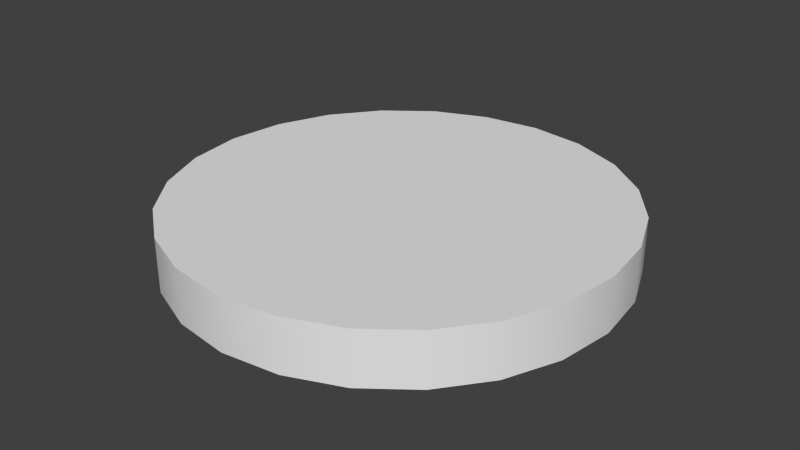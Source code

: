 # Source: nrapc.blend  (saved by Blender 2.69.0; exported with 4.5.12 LTS)
import bpy
from mathutils import Matrix  # noqa: F401  (used for matrix-valued properties, if any)

bpy.ops.wm.read_factory_settings(use_empty=True)
scene = bpy.context.scene
scene.name = 'Scene'

# ---- collections
col_collection_1 = bpy.data.collections.new('Collection 1'); scene.collection.children.link(col_collection_1)

# ---- materials (node trees are filled in below, after node groups)
mat_material = bpy.data.materials.new('Material')
mat_material.alpha_threshold = 0.0
mat_material.use_transparent_shadow = False
mat_material.roughness = 0.5
mat_material.line_color = (0.0, 0.0, 0.0, 1.0)

# ---- material node trees

# ---- world
world_world = bpy.data.worlds.new('World'); scene.world = world_world
world_world.color = (0.05088, 0.05088, 0.05088)
world_world.use_sun_shadow = False
world_world.sun_shadow_jitter_overblur = 0.0
world_world.cycles.sampling_method = 'MANUAL'
world_world.cycles.sample_map_resolution = 256

# ---- meshes
me_cylinder = bpy.data.meshes.new('Cylinder')
me_cylinder.from_pydata([(0.0, 1.25, -0.25), (0.0, 1.25, 0.25), (0.3235, 1.207, -0.25), (0.3235, 1.207, 0.25), (0.625, 1.083, -0.25), (0.625, 1.083, 0.25), (0.8839, 0.8839, -0.25), (0.8839, 0.8839, 0.25), (1.083, 0.625, -0.25), (1.083, 0.625, 0.25), (1.207, 0.3235, -0.25), (1.207, 0.3235, 0.25), (1.25, 9.437e-08, -0.25), (1.25, 9.437e-08, 0.25), (1.207, -0.3235, -0.25), (1.207, -0.3235, 0.25), (1.083, -0.625, -0.25), (1.083, -0.625, 0.25), (0.8839, -0.8839, -0.25), (0.8839, -0.8839, 0.25), (0.625, -1.083, -0.25), (0.625, -1.083, 0.25), (0.3235, -1.207, -0.25), (0.3235, -1.207, 0.25), (4.868e-07, -1.25, -0.25), (4.868e-07, -1.25, 0.25), (-0.3235, -1.207, -0.25), (-0.3235, -1.207, 0.25), (-0.625, -1.083, -0.25), (-0.625, -1.083, 0.25), (-0.8839, -0.8839, -0.25), (-0.8839, -0.8839, 0.25), (-1.083, -0.625, -0.25), (-1.083, -0.625, 0.25), (-1.207, -0.3235, -0.25), (-1.207, -0.3235, 0.25), (-1.25, -5.811e-07, -0.25), (-1.25, -5.811e-07, 0.25), (-1.207, 0.3235, -0.25), (-1.207, 0.3235, 0.25), (-1.083, 0.625, -0.25), (-1.083, 0.625, 0.25), (-0.8839, 0.8839, -0.25), (-0.8839, 0.8839, 0.25), (-0.625, 1.083, -0.25), (-0.625, 1.083, 0.25), (-0.3235, 1.207, -0.25), (-0.3235, 1.207, 0.25), (0.0, 1.25, 0.114), (0.3235, 1.207, 0.114), (-0.3235, 1.207, 0.114), (0.3235, 1.207, -0.1092), (-0.3235, 1.207, -0.1092), (0.0, 1.25, -0.1092), (0.0, 1.25, -0.25), (0.3235, 1.207, -0.25), (0.3235, 1.207, 0.25), (0.0, 1.25, 0.25), (0.625, 1.083, -0.25), (0.625, 1.083, 0.25), (0.8839, 0.8839, -0.25), (0.8839, 0.8839, 0.25), (1.083, 0.625, -0.25), (1.083, 0.625, 0.25), (1.207, 0.3235, -0.25), (1.207, 0.3235, 0.25), (1.25, 9.437e-08, -0.25), (1.25, 9.437e-08, 0.25), (1.207, -0.3235, -0.25), (1.207, -0.3235, 0.25), (1.083, -0.625, -0.25), (1.083, -0.625, 0.25), (0.8839, -0.8839, -0.25), (0.8839, -0.8839, 0.25), (0.625, -1.083, -0.25), (0.625, -1.083, 0.25), (0.3235, -1.207, -0.25), (0.3235, -1.207, 0.25), (4.868e-07, -1.25, -0.25), (4.868e-07, -1.25, 0.25), (-0.3235, -1.207, -0.25), (-0.3235, -1.207, 0.25), (-0.625, -1.083, -0.25), (-0.625, -1.083, 0.25), (-0.8839, -0.8839, -0.25), (-0.8839, -0.8839, 0.25), (-1.083, -0.625, -0.25), (-1.083, -0.625, 0.25), (-1.207, -0.3235, -0.25), (-1.207, -0.3235, 0.25), (-1.25, -5.811e-07, -0.25), (-1.25, -5.811e-07, 0.25), (-1.207, 0.3235, -0.25), (-1.207, 0.3235, 0.25), (-1.083, 0.625, -0.25), (-1.083, 0.625, 0.25), (-0.8839, 0.8839, -0.25), (-0.8839, 0.8839, 0.25), (-0.625, 1.083, -0.25), (-0.625, 1.083, 0.25), (-0.3235, 1.207, -0.25), (-0.3235, 1.207, 0.25)], [], [(94, 41, 43, 96), (80, 27, 29, 82), (70, 17, 19, 72), (66, 13, 15, 68), (86, 33, 35, 88), (84, 31, 33, 86), (90, 37, 39, 92), (74, 21, 23, 76), (68, 15, 17, 70), (60, 7, 9, 62), (56, 57, 47, 99, 97, 95, 93, 91, 89, 87, 85, 83, 81, 79, 77, 75, 73, 71, 69, 67, 65, 63, 61, 59), (0, 2, 4, 6, 8, 10, 12, 14, 16, 18, 20, 22, 24, 26, 28, 30, 32, 34, 36, 38, 40, 42, 44, 46), (55, 51, 49, 3, 5, 58), (62, 9, 11, 64), (96, 43, 45, 98), (72, 19, 21, 74), (92, 39, 41, 94), (98, 45, 101, 50, 52, 100), (50, 101, 1, 48, 53, 54, 100, 52), (64, 11, 13, 66), (82, 29, 31, 84), (88, 35, 37, 90), (76, 23, 25, 78), (78, 25, 27, 80), (58, 5, 7, 60), (48, 1, 3, 49, 51, 55, 54, 53)])
me_cylinder.polygons.foreach_set('use_smooth', [True] * 26)
_uv = me_cylinder.uv_layers.new(name='UVMap')
_uv.uv.foreach_set('vector', [0.06128, 0.7905, 0.06128, 0.882, 0.1087, 0.882, 0.1087, 0.7905, 0.1628, 0.8228, 0.1628, 0.8462, 0.1487, 0.8462, 0.1487, 0.8228, 0.08903, 0.8327, 0.08903, 0.8505, 0.07742, 0.8505, 0.07742, 0.8327, 0.06575, 0.8327, 0.06575, 0.8505, 0.05414, 0.8505, 0.05414, 0.8327, 0.1007, 0.8149, 0.1007, 0.8327, 0.08906, 0.8327, 0.08906, 0.8149, 0.1366, 0.8228, 0.1366, 0.8462, 0.1487, 0.8462, 0.1487, 0.8228, 0.1391, 0.8937, 0.1391, 0.9669, 0.1865, 0.9669, 0.1865, 0.8937, 0.08903, 0.8149, 0.08903, 0.8327, 0.07742, 0.8327, 0.07742, 0.8149, 0.1628, 0.8228, 0.1628, 0.8462, 0.1487, 0.8462, 0.1487, 0.8228, 0.2193, 0.8228, 0.2193, 0.8462, 0.2072, 0.8462, 0.2072, 0.8228, 0.1753, 0.8717, 0.1843, 0.8706, 0.1927, 0.8671, 0.1999, 0.8615, 0.2055, 0.8543, 0.2089, 0.8459, 0.2101, 0.8369, 0.2089, 0.8279, 0.2055, 0.8195, 0.1999, 0.8123, 0.1927, 0.8068, 0.1843, 0.8033, 0.1753, 0.8021, 0.1663, 0.8033, 0.1579, 0.8068, 0.1507, 0.8123, 0.1451, 0.8195, 0.1417, 0.8279, 0.1405, 0.8369, 0.1417, 0.8459, 0.1451, 0.8543, 0.1507, 0.8615, 0.1579, 0.8671, 0.1663, 0.8706, 0.1781, 0.8647, 0.1868, 0.8635, 0.1948, 0.8602, 0.2018, 0.8549, 0.2071, 0.848, 0.2104, 0.8399, 0.2115, 0.8312, 0.2104, 0.8226, 0.2071, 0.8145, 0.2018, 0.8076, 0.1948, 0.8023, 0.1868, 0.799, 0.1781, 0.7978, 0.1695, 0.799, 0.1614, 0.8023, 0.1545, 0.8076, 0.1492, 0.8145, 0.1458, 0.8226, 0.1447, 0.8312, 0.1458, 0.8399, 0.1492, 0.848, 0.1545, 0.8549, 0.1614, 0.8602, 0.1695, 0.8635, 0.1931, 0.8228, 0.1931, 0.8294, 0.1931, 0.8398, 0.1931, 0.8462, 0.2072, 0.8462, 0.2072, 0.8228, 0.1007, 0.8327, 0.1007, 0.8505, 0.08906, 0.8505, 0.08906, 0.8327, 0.05515, 0.8929, 0.05515, 0.9756, 0.09796, 0.9756, 0.09796, 0.8929, 0.2193, 0.8228, 0.2193, 0.8462, 0.2072, 0.8462, 0.2072, 0.8228, 0.1493, 0.794, 0.1493, 0.8713, 0.1958, 0.8713, 0.1958, 0.794, 0.1967, 0.9783, 0.1967, 0.8854, 0.1406, 0.8854, 0.1406, 0.9107, 0.1406, 0.9521, 0.1406, 0.9783, 0.0466, 0.9497, 0.0466, 0.9631, 0.09662, 0.9631, 0.09662, 0.9497, 0.09662, 0.9265, 0.09662, 0.9126, 0.0466, 0.9126, 0.0466, 0.9265, 0.1931, 0.8228, 0.1931, 0.8462, 0.178, 0.8462, 0.178, 0.8228, 0.1007, 0.8505, 0.1007, 0.8683, 0.08906, 0.8683, 0.08906, 0.8505, 0.1628, 0.8228, 0.1628, 0.8462, 0.178, 0.8462, 0.178, 0.8228, 0.1931, 0.8228, 0.1931, 0.8462, 0.178, 0.8462, 0.178, 0.8228, 0.07739, 0.8149, 0.07739, 0.8327, 0.06578, 0.8327, 0.06578, 0.8149, 0.07739, 0.8327, 0.07739, 0.8505, 0.06578, 0.8505, 0.06578, 0.8327, 0.06575, 0.8278, 0.06575, 0.8327, 0.05413, 0.8327, 0.05414, 0.8278, 0.05414, 0.8199, 0.05414, 0.8149, 0.06575, 0.8149, 0.06575, 0.8199])
me_cylinder.materials.append(mat_material)
me_cylinder.use_remesh_preserve_volume = False
me_cylinder.use_remesh_preserve_attributes = False
me_cylinder.use_mirror_vertex_groups = False
me_cylinder.update()

# ---- objects
ob_cylinder = bpy.data.objects.new('Cylinder', me_cylinder)

# ---- transforms, parenting, visibility, modifiers, constraints
ob_cylinder.location = (0.0, 0.0, 0.0)
ob_cylinder.scale = (1.0, 1.0, 0.6)
ob_cylinder.lineart.crease_threshold = 0.0

# ---- collection membership
col_collection_1.objects.link(ob_cylinder)

# ---- scene / render settings (as saved in the file)
scene.frame_start = 1; scene.frame_end = 250; scene.frame_set(2)
scene.render.engine = 'BLENDER_EEVEE_NEXT'
scene.render.image_settings.compression = 90
scene.render.resolution_percentage = 50
scene.render.dither_intensity = 0.0
scene.cycles.use_denoising = False
scene.cycles.samples = 10
scene.cycles.sampling_pattern = 'TABULATED_SOBOL'
scene.cycles.light_sampling_threshold = 0.0
scene.cycles.use_adaptive_sampling = False
scene.cycles.use_light_tree = False
scene.cycles.blur_glossy = 0.0
scene.cycles.volume_bounces = 1
scene.cycles.pixel_filter_type = 'GAUSSIAN'
scene.cycles.sample_clamp_indirect = 0.0
scene.view_settings.view_transform = 'Standard'
bpy.context.view_layer.update()

# ---- added for rendering (the .blend has no active camera and no usable light): camera, sun
cam_auto = bpy.data.cameras.new('AutoCamera')
cam_auto.lens = 50.0
cam_auto.sensor_width = 36.0
cam_auto.clip_end = 1000.0
ob_auto_camera = bpy.data.objects.new('AutoCamera', cam_auto)
scene.collection.objects.link(ob_auto_camera)
ob_auto_camera.location = (3.28292, -3.9395, 2.62633)
ob_auto_camera.rotation_euler = (1.09748, -7.21219e-08, 0.694738)
scene.camera = ob_auto_camera
light_auto_sun = bpy.data.lights.new('AutoSun', 'SUN')
light_auto_sun.energy = 3.0
light_auto_sun.angle = 0.0523599
ob_auto_sun = bpy.data.objects.new('AutoSun', light_auto_sun)
scene.collection.objects.link(ob_auto_sun)
ob_auto_sun.rotation_euler = (0.872665, 0.174533, 0.523599)
bpy.context.view_layer.update()
